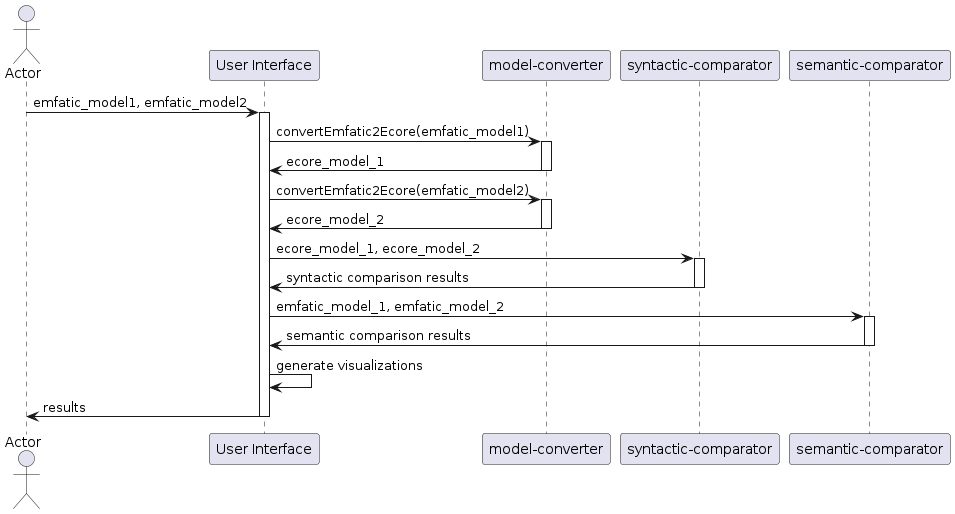

The diagram above was rendered by PlantUML. Its source (embedded in the PNG):
@startuml
actor       Actor       as act
participant "User Interface" as ui
participant "model-converter" as mc
participant "syntactic-comparator" as sync
participant "semantic-comparator" as semc

act -> ui: emfatic_model1, emfatic_model2
activate ui
ui-> mc: convertEmfatic2Ecore(emfatic_model1)
activate mc
mc -> ui: ecore_model_1
deactivate mc

ui-> mc: convertEmfatic2Ecore(emfatic_model2)
activate mc
mc -> ui: ecore_model_2
deactivate mc

ui -> sync: ecore_model_1, ecore_model_2
activate sync
sync -> ui: syntactic comparison results
deactivate sync

ui -> semc: emfatic_model_1, emfatic_model_2
activate semc
semc -> ui: semantic comparison results
deactivate semc

ui -> ui: generate visualizations
ui -> act: results

deactivate ui
@enduml